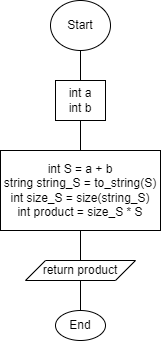

The diagram above was exported from draw.io. Its source (the exported page's mxGraphModel, read from the mxfile embedded in the PNG):
<mxGraphModel dx="724" dy="384" grid="1" gridSize="10" guides="1" tooltips="1" connect="1" arrows="1" fold="1" page="1" pageScale="1" pageWidth="827" pageHeight="1169" math="0" shadow="0">
  <root>
    <mxCell id="0" />
    <mxCell id="1" parent="0" />
    <mxCell id="pgdoR5u-sEtbOoaOuaS0-20" value="Start" style="ellipse;whiteSpace=wrap;html=1;" vertex="1" parent="1">
      <mxGeometry x="370" y="20" width="60" height="50" as="geometry" />
    </mxCell>
    <mxCell id="pgdoR5u-sEtbOoaOuaS0-21" value="" style="endArrow=none;html=1;rounded=0;" edge="1" parent="1">
      <mxGeometry width="50" height="50" relative="1" as="geometry">
        <mxPoint x="400" y="100" as="sourcePoint" />
        <mxPoint x="400" y="70" as="targetPoint" />
      </mxGeometry>
    </mxCell>
    <mxCell id="pgdoR5u-sEtbOoaOuaS0-22" value="int a&lt;div&gt;&lt;span style=&quot;background-color: initial;&quot;&gt;int b&lt;/span&gt;&lt;/div&gt;" style="rounded=0;whiteSpace=wrap;html=1;" vertex="1" parent="1">
      <mxGeometry x="375" y="100" width="50" height="40" as="geometry" />
    </mxCell>
    <mxCell id="pgdoR5u-sEtbOoaOuaS0-26" value="" style="endArrow=none;html=1;rounded=0;" edge="1" parent="1">
      <mxGeometry width="50" height="50" relative="1" as="geometry">
        <mxPoint x="400" y="170" as="sourcePoint" />
        <mxPoint x="400" y="140" as="targetPoint" />
      </mxGeometry>
    </mxCell>
    <mxCell id="pgdoR5u-sEtbOoaOuaS0-27" value="int S = a + b&lt;div&gt;string string_S = to_string(S)&lt;/div&gt;&lt;div&gt;int size_S = size(string_S)&lt;/div&gt;&lt;div&gt;int product = size_S * S&lt;/div&gt;" style="rounded=0;whiteSpace=wrap;html=1;" vertex="1" parent="1">
      <mxGeometry x="320" y="170" width="160" height="80" as="geometry" />
    </mxCell>
    <mxCell id="pgdoR5u-sEtbOoaOuaS0-28" value="" style="endArrow=none;html=1;rounded=0;" edge="1" parent="1">
      <mxGeometry width="50" height="50" relative="1" as="geometry">
        <mxPoint x="400" y="280" as="sourcePoint" />
        <mxPoint x="400" y="250" as="targetPoint" />
      </mxGeometry>
    </mxCell>
    <mxCell id="pgdoR5u-sEtbOoaOuaS0-29" value="return product" style="shape=parallelogram;perimeter=parallelogramPerimeter;whiteSpace=wrap;html=1;fixedSize=1;" vertex="1" parent="1">
      <mxGeometry x="345" y="280" width="110" height="20" as="geometry" />
    </mxCell>
    <mxCell id="pgdoR5u-sEtbOoaOuaS0-30" value="" style="endArrow=none;html=1;rounded=0;" edge="1" parent="1">
      <mxGeometry width="50" height="50" relative="1" as="geometry">
        <mxPoint x="400" y="330" as="sourcePoint" />
        <mxPoint x="400" y="300" as="targetPoint" />
      </mxGeometry>
    </mxCell>
    <mxCell id="pgdoR5u-sEtbOoaOuaS0-31" value="End" style="ellipse;whiteSpace=wrap;html=1;" vertex="1" parent="1">
      <mxGeometry x="375" y="330" width="50" height="30" as="geometry" />
    </mxCell>
  </root>
</mxGraphModel>